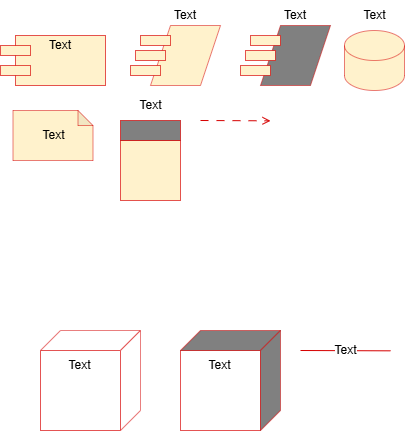

The diagram above was exported from draw.io. Its source (the exported page's mxGraphModel, read from the mxfile embedded in the PNG):
<mxGraphModel dx="418" dy="658" grid="1" gridSize="10" guides="1" tooltips="1" connect="1" arrows="1" fold="1" page="1" pageScale="1" pageWidth="827" pageHeight="1169" math="0" shadow="0">
  <root>
    <mxCell id="0" />
    <mxCell id="1" parent="0" />
    <mxCell id="IN0_WHjqLBmhL3STrXHX-25" value="" style="group;strokeWidth=0.5;pointerEvents=0;align=center;verticalAlign=top;fontFamily=Helvetica;fontSize=12;fontColor=default;fillColor=none;gradientColor=none;" vertex="1" connectable="0" parent="1">
      <mxGeometry x="40" y="40" width="105" height="55" as="geometry" />
    </mxCell>
    <mxCell id="IN0_WHjqLBmhL3STrXHX-26" value="" style="group;strokeWidth=0.5;pointerEvents=0;align=center;verticalAlign=top;fontFamily=Helvetica;fontSize=12;fontColor=default;fillColor=none;gradientColor=none;" vertex="1" connectable="0" parent="IN0_WHjqLBmhL3STrXHX-25">
      <mxGeometry y="5" width="105" height="50" as="geometry" />
    </mxCell>
    <mxCell id="IN0_WHjqLBmhL3STrXHX-27" value="" style="rounded=0;whiteSpace=wrap;html=1;fillColor=#fff2cc;strokeColor=#D60000;gradientColor=none;strokeWidth=0.5;pointerEvents=0;align=center;verticalAlign=top;fontFamily=Helvetica;fontSize=12;fontColor=default;" vertex="1" parent="IN0_WHjqLBmhL3STrXHX-26">
      <mxGeometry x="15" width="90" height="50" as="geometry" />
    </mxCell>
    <mxCell id="IN0_WHjqLBmhL3STrXHX-28" value="" style="rounded=0;whiteSpace=wrap;html=1;fillColor=#fff2cc;strokeColor=#D60000;gradientColor=none;strokeWidth=0.5;pointerEvents=0;align=center;verticalAlign=top;fontFamily=Helvetica;fontSize=12;fontColor=default;" vertex="1" parent="IN0_WHjqLBmhL3STrXHX-26">
      <mxGeometry y="10" width="30" height="10" as="geometry" />
    </mxCell>
    <mxCell id="IN0_WHjqLBmhL3STrXHX-29" value="" style="rounded=0;whiteSpace=wrap;html=1;fillColor=#fff2cc;strokeColor=#D60000;gradientColor=none;strokeWidth=0.5;pointerEvents=0;align=center;verticalAlign=top;fontFamily=Helvetica;fontSize=12;fontColor=default;" vertex="1" parent="IN0_WHjqLBmhL3STrXHX-26">
      <mxGeometry y="30" width="30" height="10" as="geometry" />
    </mxCell>
    <mxCell id="IN0_WHjqLBmhL3STrXHX-30" value="Text" style="text;html=1;align=center;verticalAlign=middle;whiteSpace=wrap;rounded=0;fontFamily=Helvetica;fontSize=12;fontColor=default;strokeWidth=0.5;" vertex="1" parent="IN0_WHjqLBmhL3STrXHX-25">
      <mxGeometry x="30" width="60" height="30" as="geometry" />
    </mxCell>
    <mxCell id="IN0_WHjqLBmhL3STrXHX-37" value="" style="group" vertex="1" connectable="0" parent="1">
      <mxGeometry x="170" y="10" width="90" height="85" as="geometry" />
    </mxCell>
    <mxCell id="IN0_WHjqLBmhL3STrXHX-31" value="" style="shape=parallelogram;perimeter=parallelogramPerimeter;whiteSpace=wrap;html=1;fixedSize=1;pointerEvents=0;align=center;verticalAlign=top;fontFamily=Helvetica;fontSize=12;fillColor=#fff2cc;strokeColor=#D60000;strokeWidth=0.5;container=0;" vertex="1" parent="IN0_WHjqLBmhL3STrXHX-37">
      <mxGeometry x="20" y="25" width="70" height="60" as="geometry" />
    </mxCell>
    <mxCell id="IN0_WHjqLBmhL3STrXHX-32" value="" style="rounded=0;whiteSpace=wrap;html=1;fillColor=#fff2cc;strokeColor=#D60000;gradientColor=none;strokeWidth=0.5;pointerEvents=0;align=center;verticalAlign=top;fontFamily=Helvetica;fontSize=12;fontColor=default;container=0;" vertex="1" parent="IN0_WHjqLBmhL3STrXHX-37">
      <mxGeometry x="10" y="35" width="30" height="10" as="geometry" />
    </mxCell>
    <mxCell id="IN0_WHjqLBmhL3STrXHX-33" value="" style="rounded=0;whiteSpace=wrap;html=1;fillColor=#fff2cc;strokeColor=#D60000;gradientColor=none;strokeWidth=0.5;pointerEvents=0;align=center;verticalAlign=top;fontFamily=Helvetica;fontSize=12;fontColor=default;container=0;" vertex="1" parent="IN0_WHjqLBmhL3STrXHX-37">
      <mxGeometry x="5" y="50" width="30" height="10" as="geometry" />
    </mxCell>
    <mxCell id="IN0_WHjqLBmhL3STrXHX-34" value="" style="rounded=0;whiteSpace=wrap;html=1;fillColor=#fff2cc;strokeColor=#D60000;gradientColor=none;strokeWidth=0.5;pointerEvents=0;align=center;verticalAlign=top;fontFamily=Helvetica;fontSize=12;fontColor=default;container=0;" vertex="1" parent="IN0_WHjqLBmhL3STrXHX-37">
      <mxGeometry y="65" width="30" height="10" as="geometry" />
    </mxCell>
    <mxCell id="IN0_WHjqLBmhL3STrXHX-35" value="Text" style="text;html=1;align=center;verticalAlign=middle;whiteSpace=wrap;rounded=0;fontFamily=Helvetica;fontSize=12;fontColor=default;strokeWidth=0.5;container=0;" vertex="1" parent="IN0_WHjqLBmhL3STrXHX-37">
      <mxGeometry x="25" width="60" height="30" as="geometry" />
    </mxCell>
    <mxCell id="IN0_WHjqLBmhL3STrXHX-38" value="" style="group" vertex="1" connectable="0" parent="1">
      <mxGeometry x="280" y="10" width="90" height="85" as="geometry" />
    </mxCell>
    <mxCell id="IN0_WHjqLBmhL3STrXHX-39" value="" style="shape=parallelogram;perimeter=parallelogramPerimeter;whiteSpace=wrap;html=1;fixedSize=1;pointerEvents=0;align=center;verticalAlign=top;fontFamily=Helvetica;fontSize=12;fillColor=#808080;strokeColor=#D60000;strokeWidth=0.5;container=0;rounded=0;" vertex="1" parent="IN0_WHjqLBmhL3STrXHX-38">
      <mxGeometry x="20" y="25" width="70" height="60" as="geometry" />
    </mxCell>
    <mxCell id="IN0_WHjqLBmhL3STrXHX-40" value="" style="rounded=0;whiteSpace=wrap;html=1;fillColor=#fff2cc;strokeColor=#D60000;gradientColor=none;strokeWidth=0.5;pointerEvents=0;align=center;verticalAlign=top;fontFamily=Helvetica;fontSize=12;fontColor=default;container=0;" vertex="1" parent="IN0_WHjqLBmhL3STrXHX-38">
      <mxGeometry x="10" y="35" width="30" height="10" as="geometry" />
    </mxCell>
    <mxCell id="IN0_WHjqLBmhL3STrXHX-41" value="" style="rounded=0;whiteSpace=wrap;html=1;fillColor=#fff2cc;strokeColor=#D60000;gradientColor=none;strokeWidth=0.5;pointerEvents=0;align=center;verticalAlign=top;fontFamily=Helvetica;fontSize=12;fontColor=default;container=0;" vertex="1" parent="IN0_WHjqLBmhL3STrXHX-38">
      <mxGeometry x="5" y="50" width="30" height="10" as="geometry" />
    </mxCell>
    <mxCell id="IN0_WHjqLBmhL3STrXHX-42" value="" style="rounded=0;whiteSpace=wrap;html=1;fillColor=#fff2cc;strokeColor=#D60000;gradientColor=none;strokeWidth=0.5;pointerEvents=0;align=center;verticalAlign=top;fontFamily=Helvetica;fontSize=12;fontColor=default;container=0;" vertex="1" parent="IN0_WHjqLBmhL3STrXHX-38">
      <mxGeometry y="65" width="30" height="10" as="geometry" />
    </mxCell>
    <mxCell id="IN0_WHjqLBmhL3STrXHX-43" value="Text" style="text;html=1;align=center;verticalAlign=middle;whiteSpace=wrap;rounded=0;fontFamily=Helvetica;fontSize=12;fontColor=default;strokeWidth=0.5;container=0;" vertex="1" parent="IN0_WHjqLBmhL3STrXHX-38">
      <mxGeometry x="25" width="60" height="30" as="geometry" />
    </mxCell>
    <mxCell id="IN0_WHjqLBmhL3STrXHX-48" value="" style="group;pointerEvents=0;align=center;verticalAlign=top;fontFamily=Helvetica;fontSize=12;fontColor=default;fillColor=none;gradientColor=none;" vertex="1" connectable="0" parent="1">
      <mxGeometry x="384" y="10" width="60" height="90" as="geometry" />
    </mxCell>
    <mxCell id="IN0_WHjqLBmhL3STrXHX-49" value="" style="shape=cylinder3;whiteSpace=wrap;html=1;boundedLbl=1;backgroundOutline=1;size=15;pointerEvents=0;align=center;verticalAlign=top;fontFamily=Helvetica;fontSize=12;fillColor=#fff2cc;strokeColor=#D60000;strokeWidth=0.5;fontColor=default;" vertex="1" parent="IN0_WHjqLBmhL3STrXHX-48">
      <mxGeometry y="30" width="60" height="60" as="geometry" />
    </mxCell>
    <mxCell id="IN0_WHjqLBmhL3STrXHX-50" value="Text" style="text;html=1;align=center;verticalAlign=middle;resizable=0;points=[];autosize=1;strokeColor=none;fillColor=none;fontFamily=Helvetica;fontSize=12;fontColor=default;" vertex="1" parent="IN0_WHjqLBmhL3STrXHX-48">
      <mxGeometry x="5" width="50" height="30" as="geometry" />
    </mxCell>
    <mxCell id="IN0_WHjqLBmhL3STrXHX-53" value="" style="group" vertex="1" connectable="0" parent="1">
      <mxGeometry x="52.5" y="120" width="80" height="50" as="geometry" />
    </mxCell>
    <mxCell id="IN0_WHjqLBmhL3STrXHX-51" value="" style="shape=note;whiteSpace=wrap;html=1;backgroundOutline=1;darkOpacity=0.05;pointerEvents=0;align=center;verticalAlign=top;fontFamily=Helvetica;fontSize=12;fillColor=#fff2cc;size=15;strokeColor=#D60000;strokeWidth=0.5;" vertex="1" parent="IN0_WHjqLBmhL3STrXHX-53">
      <mxGeometry width="80" height="50" as="geometry" />
    </mxCell>
    <mxCell id="IN0_WHjqLBmhL3STrXHX-52" value="Text" style="text;html=1;align=center;verticalAlign=middle;resizable=0;points=[];autosize=1;strokeColor=none;fillColor=none;fontFamily=Helvetica;fontSize=12;fontColor=default;" vertex="1" parent="IN0_WHjqLBmhL3STrXHX-53">
      <mxGeometry x="15" y="10" width="50" height="30" as="geometry" />
    </mxCell>
    <mxCell id="IN0_WHjqLBmhL3STrXHX-59" value="" style="group" vertex="1" connectable="0" parent="1">
      <mxGeometry x="160" y="100" width="60" height="110" as="geometry" />
    </mxCell>
    <mxCell id="IN0_WHjqLBmhL3STrXHX-55" value="" style="rounded=0;whiteSpace=wrap;html=1;pointerEvents=0;align=center;verticalAlign=top;fontFamily=Helvetica;fontSize=12;fillColor=#fff2cc;strokeColor=#D60000;strokeWidth=0.5;" vertex="1" parent="IN0_WHjqLBmhL3STrXHX-59">
      <mxGeometry y="50" width="60" height="60" as="geometry" />
    </mxCell>
    <mxCell id="IN0_WHjqLBmhL3STrXHX-56" value="" style="rounded=0;whiteSpace=wrap;html=1;pointerEvents=0;align=center;verticalAlign=top;fontFamily=Helvetica;fontSize=12;fillColor=#808080;strokeColor=#D60000;strokeWidth=0.5;" vertex="1" parent="IN0_WHjqLBmhL3STrXHX-59">
      <mxGeometry y="30" width="60" height="20" as="geometry" />
    </mxCell>
    <mxCell id="IN0_WHjqLBmhL3STrXHX-57" value="Text" style="text;html=1;align=center;verticalAlign=middle;resizable=0;points=[];autosize=1;strokeColor=none;fillColor=none;fontFamily=Helvetica;fontSize=12;fontColor=default;" vertex="1" parent="IN0_WHjqLBmhL3STrXHX-59">
      <mxGeometry x="5" width="50" height="30" as="geometry" />
    </mxCell>
    <mxCell id="IN0_WHjqLBmhL3STrXHX-60" style="rounded=0;orthogonalLoop=1;jettySize=auto;html=1;fontFamily=Helvetica;fontSize=12;fontColor=default;endArrow=open;endFill=0;dashed=1;dashPattern=8 8;strokeColor=#D60000;" edge="1" parent="1">
      <mxGeometry relative="1" as="geometry">
        <mxPoint x="310" y="130.33333333333337" as="targetPoint" />
        <mxPoint x="240" y="130" as="sourcePoint" />
      </mxGeometry>
    </mxCell>
    <mxCell id="IN0_WHjqLBmhL3STrXHX-66" value="" style="group" vertex="1" connectable="0" parent="1">
      <mxGeometry x="80" y="340" width="100" height="100" as="geometry" />
    </mxCell>
    <mxCell id="IN0_WHjqLBmhL3STrXHX-62" value="" style="rounded=0;whiteSpace=wrap;html=1;pointerEvents=0;align=center;verticalAlign=top;fontFamily=Helvetica;fontSize=12;fillColor=#FFFFFF;strokeColor=#D60000;strokeWidth=0.5;" vertex="1" parent="IN0_WHjqLBmhL3STrXHX-66">
      <mxGeometry y="20" width="80" height="80" as="geometry" />
    </mxCell>
    <mxCell id="IN0_WHjqLBmhL3STrXHX-63" value="" style="shape=parallelogram;perimeter=parallelogramPerimeter;whiteSpace=wrap;html=1;fixedSize=1;pointerEvents=0;align=center;verticalAlign=top;fontFamily=Helvetica;fontSize=12;fontColor=default;fillColor=default;gradientColor=none;strokeColor=#D60000;strokeWidth=0.5;" vertex="1" parent="IN0_WHjqLBmhL3STrXHX-66">
      <mxGeometry width="100" height="20" as="geometry" />
    </mxCell>
    <mxCell id="IN0_WHjqLBmhL3STrXHX-64" value="" style="shape=parallelogram;perimeter=parallelogramPerimeter;whiteSpace=wrap;html=1;fixedSize=1;pointerEvents=0;align=center;verticalAlign=top;fontFamily=Helvetica;fontSize=12;fontColor=default;fillColor=default;gradientColor=none;strokeColor=#D60000;flipH=1;rotation=90;strokeWidth=0.5;" vertex="1" parent="IN0_WHjqLBmhL3STrXHX-66">
      <mxGeometry x="40" y="40" width="100" height="20" as="geometry" />
    </mxCell>
    <mxCell id="IN0_WHjqLBmhL3STrXHX-65" value="Text" style="text;html=1;align=center;verticalAlign=middle;resizable=0;points=[];autosize=1;strokeColor=none;fillColor=none;fontFamily=Helvetica;fontSize=12;fontColor=default;" vertex="1" parent="IN0_WHjqLBmhL3STrXHX-66">
      <mxGeometry x="14" y="20" width="50" height="30" as="geometry" />
    </mxCell>
    <mxCell id="IN0_WHjqLBmhL3STrXHX-67" value="" style="group" vertex="1" connectable="0" parent="1">
      <mxGeometry x="220" y="340" width="100" height="100" as="geometry" />
    </mxCell>
    <mxCell id="IN0_WHjqLBmhL3STrXHX-68" value="" style="rounded=0;whiteSpace=wrap;html=1;pointerEvents=0;align=center;verticalAlign=top;fontFamily=Helvetica;fontSize=12;fillColor=#FFFFFF;strokeColor=#D60000;strokeWidth=0.5;" vertex="1" parent="IN0_WHjqLBmhL3STrXHX-67">
      <mxGeometry y="20" width="80" height="80" as="geometry" />
    </mxCell>
    <mxCell id="IN0_WHjqLBmhL3STrXHX-69" value="" style="shape=parallelogram;perimeter=parallelogramPerimeter;whiteSpace=wrap;html=1;fixedSize=1;pointerEvents=0;align=center;verticalAlign=top;fontFamily=Helvetica;fontSize=12;fontColor=default;fillColor=#808080;gradientColor=none;strokeColor=#D60000;strokeWidth=0.5;" vertex="1" parent="IN0_WHjqLBmhL3STrXHX-67">
      <mxGeometry width="100" height="20" as="geometry" />
    </mxCell>
    <mxCell id="IN0_WHjqLBmhL3STrXHX-70" value="" style="shape=parallelogram;perimeter=parallelogramPerimeter;whiteSpace=wrap;html=1;fixedSize=1;pointerEvents=0;align=center;verticalAlign=top;fontFamily=Helvetica;fontSize=12;fontColor=default;fillColor=#808080;gradientColor=none;strokeColor=#D60000;flipH=1;rotation=90;strokeWidth=0.5;" vertex="1" parent="IN0_WHjqLBmhL3STrXHX-67">
      <mxGeometry x="40" y="40" width="100" height="20" as="geometry" />
    </mxCell>
    <mxCell id="IN0_WHjqLBmhL3STrXHX-71" value="Text" style="text;html=1;align=center;verticalAlign=middle;resizable=0;points=[];autosize=1;strokeColor=none;fillColor=none;fontFamily=Helvetica;fontSize=12;fontColor=default;" vertex="1" parent="IN0_WHjqLBmhL3STrXHX-67">
      <mxGeometry x="14" y="20" width="50" height="30" as="geometry" />
    </mxCell>
    <mxCell id="IN0_WHjqLBmhL3STrXHX-72" style="rounded=0;orthogonalLoop=1;jettySize=auto;html=1;exitX=0.25;exitY=0;exitDx=0;exitDy=0;fontFamily=Helvetica;fontSize=12;fontColor=default;strokeColor=#D60000;startArrow=none;startFill=0;endArrow=none;" edge="1" parent="1">
      <mxGeometry relative="1" as="geometry">
        <mxPoint x="430" y="360.33333333333337" as="targetPoint" />
        <mxPoint x="340" y="360" as="sourcePoint" />
      </mxGeometry>
    </mxCell>
    <mxCell id="IN0_WHjqLBmhL3STrXHX-73" value="Text" style="edgeLabel;html=1;align=center;verticalAlign=middle;resizable=0;points=[];pointerEvents=0;fontFamily=Helvetica;fontSize=12;fontColor=default;fillColor=none;gradientColor=none;" vertex="1" connectable="0" parent="IN0_WHjqLBmhL3STrXHX-72">
      <mxGeometry x="-0.0297" y="1" relative="1" as="geometry">
        <mxPoint as="offset" />
      </mxGeometry>
    </mxCell>
  </root>
</mxGraphModel>